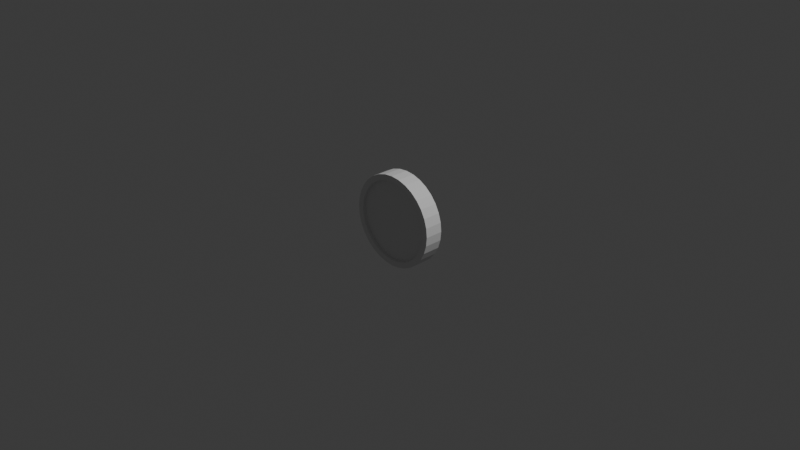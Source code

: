 # Source: Token.blend  (saved by Blender 4.1.24; exported with 4.5.12 LTS)
import bpy
from mathutils import Matrix  # noqa: F401  (used for matrix-valued properties, if any)

bpy.ops.wm.read_factory_settings(use_empty=True)
scene = bpy.context.scene
scene.name = 'Scene'

# ---- collections
col_collection = bpy.data.collections.new('Collection'); scene.collection.children.link(col_collection)

# ---- world
world_world = bpy.data.worlds.new('World'); scene.world = world_world
world_world.use_nodes = True; world_world.node_tree.nodes.clear()
_N = world_world.node_tree.nodes; _L = world_world.node_tree.links
n0 = _N.new('ShaderNodeOutputWorld'); n0.name = 'World Output'; n0.location = (300, 300)
n1 = _N.new('ShaderNodeBackground'); n1.name = 'Background'; n1.location = (10, 300)
n1.inputs[0].default_value = (0.05088, 0.05088, 0.05088, 1.0)
_L.new(n1.outputs[0], n0.inputs[0])
n0.is_active_output = True
world_world.color = (0.05088, 0.05088, 0.05088)
world_world.use_sun_shadow = False
world_world.sun_shadow_jitter_overblur = 0.0

# ---- cameras
cam_camera = bpy.data.cameras.new('Camera')
cam_camera.clip_end = 100.0
cam_camera.ortho_scale = 7.314

# ---- lights
light_light = bpy.data.lights.new('Light', 'POINT')
light_light.transmission_factor = 0.0
light_light.energy = 1000.0
light_light.shadow_soft_size = 0.1
light_light.shadow_maximum_resolution = 0.006
light_light.use_absolute_resolution = True

# ---- meshes
me_cylinder = bpy.data.meshes.new('Cylinder')
me_cylinder.from_pydata([(0.0, 0.8753, -0.2), (0.0, 0.8753, 0.2), (0.1708, 0.8585, -0.2), (0.1708, 0.8585, 0.2), (0.335, 0.8087, -0.2), (0.335, 0.8087, 0.2), (0.4863, 0.7278, -0.2), (0.4863, 0.7278, 0.2), (0.619, 0.619, -0.2), (0.619, 0.619, 0.2), (0.7278, 0.4863, -0.2), (0.7278, 0.4863, 0.2), (0.8087, 0.335, -0.2), (0.8087, 0.335, 0.2), (0.8585, 0.1708, -0.2), (0.8585, 0.1708, 0.2), (0.8753, 0.0, -0.2), (0.8753, 0.0, 0.2), (0.8585, -0.1708, -0.2), (0.8585, -0.1708, 0.2), (0.8087, -0.335, -0.2), (0.8087, -0.335, 0.2), (0.7278, -0.4863, -0.2), (0.7278, -0.4863, 0.2), (0.619, -0.619, -0.2), (0.619, -0.619, 0.2), (0.4863, -0.7278, -0.2), (0.4863, -0.7278, 0.2), (0.335, -0.8087, -0.2), (0.335, -0.8087, 0.2), (0.1708, -0.8585, -0.2), (0.1708, -0.8585, 0.2), (0.0, -0.8753, -0.2), (0.0, -0.8753, 0.2), (-0.1708, -0.8585, -0.2), (-0.1708, -0.8585, 0.2), (-0.335, -0.8087, -0.2), (-0.335, -0.8087, 0.2), (-0.4863, -0.7278, -0.2), (-0.4863, -0.7278, 0.2), (-0.619, -0.619, -0.2), (-0.619, -0.619, 0.2), (-0.7278, -0.4863, -0.2), (-0.7278, -0.4863, 0.2), (-0.8087, -0.335, -0.2), (-0.8087, -0.335, 0.2), (-0.8585, -0.1708, -0.2), (-0.8585, -0.1708, 0.2), (-0.8753, 0.0, -0.2), (-0.8753, 0.0, 0.2), (-0.8585, 0.1708, -0.2), (-0.8585, 0.1708, 0.2), (-0.8087, 0.335, -0.2), (-0.8087, 0.335, 0.2), (-0.7278, 0.4863, -0.2), (-0.7278, 0.4863, 0.2), (-0.619, 0.619, -0.2), (-0.619, 0.619, 0.2), (-0.4863, 0.7278, -0.2), (-0.4863, 0.7278, 0.2), (-0.335, 0.8087, -0.2), (-0.335, 0.8087, 0.2), (-0.1708, 0.8585, -0.2), (-0.1708, 0.8585, 0.2), (0.0, 1.0, -0.2), (0.1951, 0.9808, -0.2), (0.1951, 0.9808, 0.2), (0.0, 1.0, 0.2), (0.3827, 0.9239, -0.2), (0.3827, 0.9239, 0.2), (0.5556, 0.8315, -0.2), (0.5556, 0.8315, 0.2), (0.7071, 0.7071, -0.2), (0.7071, 0.7071, 0.2), (0.8315, 0.5556, -0.2), (0.8315, 0.5556, 0.2), (0.9239, 0.3827, -0.2), (0.9239, 0.3827, 0.2), (0.9808, 0.1951, -0.2), (0.9808, 0.1951, 0.2), (1.0, 0.0, -0.2), (1.0, 0.0, 0.2), (0.9808, -0.1951, -0.2), (0.9808, -0.1951, 0.2), (0.9239, -0.3827, -0.2), (0.9239, -0.3827, 0.2), (0.8315, -0.5556, -0.2), (0.8315, -0.5556, 0.2), (0.7071, -0.7071, -0.2), (0.7071, -0.7071, 0.2), (0.5556, -0.8315, -0.2), (0.5556, -0.8315, 0.2), (0.3827, -0.9239, -0.2), (0.3827, -0.9239, 0.2), (0.1951, -0.9808, -0.2), (0.1951, -0.9808, 0.2), (0.0, -1.0, -0.2), (0.0, -1.0, 0.2), (-0.1951, -0.9808, -0.2), (-0.1951, -0.9808, 0.2), (-0.3827, -0.9239, -0.2), (-0.3827, -0.9239, 0.2), (-0.5556, -0.8315, -0.2), (-0.5556, -0.8315, 0.2), (-0.7071, -0.7071, -0.2), (-0.7071, -0.7071, 0.2), (-0.8315, -0.5556, -0.2), (-0.8315, -0.5556, 0.2), (-0.9239, -0.3827, -0.2), (-0.9239, -0.3827, 0.2), (-0.9808, -0.1951, -0.2), (-0.9808, -0.1951, 0.2), (-1.0, 0.0, -0.2), (-1.0, 0.0, 0.2), (-0.9808, 0.1951, -0.2), (-0.9808, 0.1951, 0.2), (-0.9239, 0.3827, -0.2), (-0.9239, 0.3827, 0.2), (-0.8315, 0.5556, -0.2), (-0.8315, 0.5556, 0.2), (-0.7071, 0.7071, -0.2), (-0.7071, 0.7071, 0.2), (-0.5556, 0.8315, -0.2), (-0.5556, 0.8315, 0.2), (-0.3827, 0.9239, -0.2), (-0.3827, 0.9239, 0.2), (-0.1951, 0.9808, -0.2), (-0.1951, 0.9808, 0.2), (0.1708, 0.8585, 0.1292), (7.921e-10, 0.8753, 0.1292), (0.335, 0.8087, 0.1292), (0.4863, 0.7278, 0.1292), (0.619, 0.619, 0.1292), (0.7278, 0.4863, 0.1292), (0.8087, 0.335, 0.1292), (0.8585, 0.1708, 0.1292), (0.8753, 0.0, 0.1292), (0.8585, -0.1708, 0.1292), (0.8087, -0.335, 0.1292), (0.7278, -0.4863, 0.1292), (0.619, -0.619, 0.1292), (0.4863, -0.7278, 0.1292), (0.335, -0.8087, 0.1292), (0.1708, -0.8585, 0.1292), (7.921e-10, -0.8753, 0.1292), (-0.1708, -0.8585, 0.1292), (-0.335, -0.8087, 0.1292), (-0.4863, -0.7278, 0.1292), (-0.619, -0.619, 0.1292), (-0.7278, -0.4863, 0.1292), (-0.8087, -0.335, 0.1292), (-0.8585, -0.1708, 0.1292), (-0.8753, 0.0, 0.1292), (-0.8585, 0.1708, 0.1292), (-0.8087, 0.335, 0.1292), (-0.7278, 0.4863, 0.1292), (-0.619, 0.619, 0.1292), (-0.4863, 0.7278, 0.1292), (-0.335, 0.8087, 0.1292), (-0.1708, 0.8585, 0.1292), (-7.921e-10, 0.8753, -0.1292), (0.1708, 0.8585, -0.1292), (0.335, 0.8087, -0.1292), (0.4863, 0.7278, -0.1292), (0.619, 0.619, -0.1292), (0.7278, 0.4863, -0.1292), (0.8087, 0.335, -0.1292), (0.8585, 0.1708, -0.1292), (0.8753, 0.0, -0.1292), (0.8585, -0.1708, -0.1292), (0.8087, -0.335, -0.1292), (0.7278, -0.4863, -0.1292), (0.619, -0.619, -0.1292), (0.4863, -0.7278, -0.1292), (0.335, -0.8087, -0.1292), (0.1708, -0.8585, -0.1292), (-7.921e-10, -0.8753, -0.1292), (-0.1708, -0.8585, -0.1292), (-0.335, -0.8087, -0.1292), (-0.4863, -0.7278, -0.1292), (-0.619, -0.619, -0.1292), (-0.7278, -0.4863, -0.1292), (-0.8087, -0.335, -0.1292), (-0.8585, -0.1708, -0.1292), (-0.8753, 0.0, -0.1292), (-0.8585, 0.1708, -0.1292), (-0.8087, 0.335, -0.1292), (-0.7278, 0.4863, -0.1292), (-0.619, 0.619, -0.1292), (-0.4863, 0.7278, -0.1292), (-0.335, 0.8087, -0.1292), (-0.1708, 0.8585, -0.1292)], [], [(64, 67, 66, 65), (65, 66, 69, 68), (68, 69, 71, 70), (70, 71, 73, 72), (72, 73, 75, 74), (74, 75, 77, 76), (76, 77, 79, 78), (78, 79, 81, 80), (80, 81, 83, 82), (82, 83, 85, 84), (84, 85, 87, 86), (86, 87, 89, 88), (88, 89, 91, 90), (90, 91, 93, 92), (92, 93, 95, 94), (94, 95, 97, 96), (96, 97, 99, 98), (98, 99, 101, 100), (100, 101, 103, 102), (102, 103, 105, 104), (104, 105, 107, 106), (106, 107, 109, 108), (108, 109, 111, 110), (110, 111, 113, 112), (112, 113, 115, 114), (114, 115, 117, 116), (116, 117, 119, 118), (118, 119, 121, 120), (120, 121, 123, 122), (122, 123, 125, 124), (49, 47, 151, 152), (124, 125, 127, 126), (126, 127, 67, 64), (60, 62, 191, 190), (2, 0, 64, 65), (1, 3, 66, 67), (4, 2, 65, 68), (3, 5, 69, 66), (6, 4, 68, 70), (5, 7, 71, 69), (8, 6, 70, 72), (7, 9, 73, 71), (10, 8, 72, 74), (9, 11, 75, 73), (12, 10, 74, 76), (11, 13, 77, 75), (14, 12, 76, 78), (13, 15, 79, 77), (16, 14, 78, 80), (15, 17, 81, 79), (18, 16, 80, 82), (17, 19, 83, 81), (20, 18, 82, 84), (19, 21, 85, 83), (22, 20, 84, 86), (21, 23, 87, 85), (24, 22, 86, 88), (23, 25, 89, 87), (26, 24, 88, 90), (25, 27, 91, 89), (28, 26, 90, 92), (27, 29, 93, 91), (30, 28, 92, 94), (29, 31, 95, 93), (32, 30, 94, 96), (31, 33, 97, 95), (34, 32, 96, 98), (33, 35, 99, 97), (36, 34, 98, 100), (35, 37, 101, 99), (38, 36, 100, 102), (37, 39, 103, 101), (40, 38, 102, 104), (39, 41, 105, 103), (42, 40, 104, 106), (41, 43, 107, 105), (44, 42, 106, 108), (43, 45, 109, 107), (46, 44, 108, 110), (45, 47, 111, 109), (48, 46, 110, 112), (47, 49, 113, 111), (50, 48, 112, 114), (49, 51, 115, 113), (52, 50, 114, 116), (51, 53, 117, 115), (54, 52, 116, 118), (53, 55, 119, 117), (56, 54, 118, 120), (55, 57, 121, 119), (58, 56, 120, 122), (57, 59, 123, 121), (60, 58, 122, 124), (59, 61, 125, 123), (62, 60, 124, 126), (61, 63, 127, 125), (0, 62, 126, 64), (63, 1, 67, 127), (128, 129, 159, 158, 157, 156, 155, 154, 153, 152, 151, 150, 149, 148, 147, 146, 145, 144, 143, 142, 141, 140, 139, 138, 137, 136, 135, 134, 133, 132, 131, 130), (9, 7, 131, 132), (63, 61, 158, 159), (23, 21, 138, 139), (37, 35, 145, 146), (51, 49, 152, 153), (11, 9, 132, 133), (1, 63, 159, 129), (25, 23, 139, 140), (39, 37, 146, 147), (53, 51, 153, 154), (13, 11, 133, 134), (27, 25, 140, 141), (41, 39, 147, 148), (55, 53, 154, 155), (15, 13, 134, 135), (29, 27, 141, 142), (43, 41, 148, 149), (3, 1, 129, 128), (57, 55, 155, 156), (17, 15, 135, 136), (31, 29, 142, 143), (45, 43, 149, 150), (5, 3, 128, 130), (59, 57, 156, 157), (19, 17, 136, 137), (33, 31, 143, 144), (47, 45, 150, 151), (7, 5, 130, 131), (61, 59, 157, 158), (21, 19, 137, 138), (35, 33, 144, 145), (160, 161, 162, 163, 164, 165, 166, 167, 168, 169, 170, 171, 172, 173, 174, 175, 176, 177, 178, 179, 180, 181, 182, 183, 184, 185, 186, 187, 188, 189, 190, 191), (20, 22, 171, 170), (34, 36, 178, 177), (48, 50, 185, 184), (8, 10, 165, 164), (62, 0, 160, 191), (22, 24, 172, 171), (36, 38, 179, 178), (50, 52, 186, 185), (10, 12, 166, 165), (24, 26, 173, 172), (38, 40, 180, 179), (52, 54, 187, 186), (12, 14, 167, 166), (26, 28, 174, 173), (40, 42, 181, 180), (0, 2, 161, 160), (54, 56, 188, 187), (14, 16, 168, 167), (28, 30, 175, 174), (42, 44, 182, 181), (2, 4, 162, 161), (56, 58, 189, 188), (16, 18, 169, 168), (30, 32, 176, 175), (44, 46, 183, 182), (4, 6, 163, 162), (58, 60, 190, 189), (18, 20, 170, 169), (32, 34, 177, 176), (46, 48, 184, 183), (6, 8, 164, 163)])
_uv = me_cylinder.uv_layers.new(name='UVMap')
_uv.uv.foreach_set('vector', [1.0, 0.5, 1.0, 1.0, 0.9688, 1.0, 0.9688, 0.5, 0.9688, 0.5, 0.9688, 1.0, 0.9375, 1.0, 0.9375, 0.5, 0.9375, 0.5, 0.9375, 1.0, 0.9062, 1.0, 0.9062, 0.5, 0.9062, 0.5, 0.9062, 1.0, 0.875, 1.0, 0.875, 0.5, 0.875, 0.5, 0.875, 1.0, 0.8438, 1.0, 0.8438, 0.5, 0.8438, 0.5, 0.8438, 1.0, 0.8125, 1.0, 0.8125, 0.5, 0.8125, 0.5, 0.8125, 1.0, 0.7812, 1.0, 0.7812, 0.5, 0.7812, 0.5, 0.7812, 1.0, 0.75, 1.0, 0.75, 0.5, 0.75, 0.5, 0.75, 1.0, 0.7188, 1.0, 0.7188, 0.5, 0.7188, 0.5, 0.7188, 1.0, 0.6875, 1.0, 0.6875, 0.5, 0.6875, 0.5, 0.6875, 1.0, 0.6562, 1.0, 0.6562, 0.5, 0.6562, 0.5, 0.6562, 1.0, 0.625, 1.0, 0.625, 0.5, 0.625, 0.5, 0.625, 1.0, 0.5938, 1.0, 0.5938, 0.5, 0.5938, 0.5, 0.5938, 1.0, 0.5625, 1.0, 0.5625, 0.5, 0.5625, 0.5, 0.5625, 1.0, 0.5312, 1.0, 0.5312, 0.5, 0.5312, 0.5, 0.5312, 1.0, 0.5, 1.0, 0.5, 0.5, 0.5, 0.5, 0.5, 1.0, 0.4688, 1.0, 0.4688, 0.5, 0.4688, 0.5, 0.4688, 1.0, 0.4375, 1.0, 0.4375, 0.5, 0.4375, 0.5, 0.4375, 1.0, 0.4062, 1.0, 0.4062, 0.5, 0.4062, 0.5, 0.4062, 1.0, 0.375, 1.0, 0.375, 0.5, 0.375, 0.5, 0.375, 1.0, 0.3438, 1.0, 0.3438, 0.5, 0.3438, 0.5, 0.3438, 1.0, 0.3125, 1.0, 0.3125, 0.5, 0.3125, 0.5, 0.3125, 1.0, 0.2812, 1.0, 0.2812, 0.5, 0.2812, 0.5, 0.2812, 1.0, 0.25, 1.0, 0.25, 0.5, 0.25, 0.5, 0.25, 1.0, 0.2188, 1.0, 0.2188, 0.5, 0.2188, 0.5, 0.2188, 1.0, 0.1875, 1.0, 0.1875, 0.5, 0.1875, 0.5, 0.1875, 1.0, 0.1562, 1.0, 0.1562, 0.5, 0.1562, 0.5, 0.1562, 1.0, 0.125, 1.0, 0.125, 0.5, 0.125, 0.5, 0.125, 1.0, 0.09375, 1.0, 0.09375, 0.5, 0.09375, 0.5, 0.09375, 1.0, 0.0625, 1.0, 0.0625, 0.5, 0.03992, 0.25, 0.04395, 0.209, 0.04395, 0.209, 0.03992, 0.25, 0.0625, 0.5, 0.0625, 1.0, 0.03125, 1.0, 0.03125, 0.5, 0.03125, 0.5, 0.03125, 1.0, 0.0, 1.0, 0.0, 0.5, 0.6696, 0.4441, 0.709, 0.456, 0.709, 0.456, 0.6696, 0.4441, 0.791, 0.456, 0.75, 0.4601, 0.75, 0.49, 0.7968, 0.4854, 0.25, 0.4601, 0.291, 0.456, 0.2968, 0.4854, 0.25, 0.49, 0.8304, 0.4441, 0.791, 0.456, 0.7968, 0.4854, 0.8418, 0.4717, 0.291, 0.456, 0.3304, 0.4441, 0.3418, 0.4717, 0.2968, 0.4854, 0.8667, 0.4247, 0.8304, 0.4441, 0.8418, 0.4717, 0.8833, 0.4496, 0.3304, 0.4441, 0.3667, 0.4247, 0.3833, 0.4496, 0.3418, 0.4717, 0.8986, 0.3986, 0.8667, 0.4247, 0.8833, 0.4496, 0.9197, 0.4197, 0.3667, 0.4247, 0.3986, 0.3986, 0.4197, 0.4197, 0.3833, 0.4496, 0.9247, 0.3667, 0.8986, 0.3986, 0.9197, 0.4197, 0.9496, 0.3833, 0.3986, 0.3986, 0.4247, 0.3667, 0.4496, 0.3833, 0.4197, 0.4197, 0.9441, 0.3304, 0.9247, 0.3667, 0.9496, 0.3833, 0.9717, 0.3418, 0.4247, 0.3667, 0.4441, 0.3304, 0.4717, 0.3418, 0.4496, 0.3833, 0.956, 0.291, 0.9441, 0.3304, 0.9717, 0.3418, 0.9854, 0.2968, 0.4441, 0.3304, 0.456, 0.291, 0.4854, 0.2968, 0.4717, 0.3418, 0.9601, 0.25, 0.956, 0.291, 0.9854, 0.2968, 0.99, 0.25, 0.456, 0.291, 0.4601, 0.25, 0.49, 0.25, 0.4854, 0.2968, 0.956, 0.209, 0.9601, 0.25, 0.99, 0.25, 0.9854, 0.2032, 0.4601, 0.25, 0.456, 0.209, 0.4854, 0.2032, 0.49, 0.25, 0.9441, 0.1696, 0.956, 0.209, 0.9854, 0.2032, 0.9717, 0.1582, 0.456, 0.209, 0.4441, 0.1696, 0.4717, 0.1582, 0.4854, 0.2032, 0.9247, 0.1333, 0.9441, 0.1696, 0.9717, 0.1582, 0.9496, 0.1167, 0.4441, 0.1696, 0.4247, 0.1333, 0.4496, 0.1167, 0.4717, 0.1582, 0.8986, 0.1014, 0.9247, 0.1333, 0.9496, 0.1167, 0.9197, 0.08029, 0.4247, 0.1333, 0.3986, 0.1014, 0.4197, 0.08029, 0.4496, 0.1167, 0.8667, 0.07532, 0.8986, 0.1014, 0.9197, 0.08029, 0.8833, 0.05045, 0.3986, 0.1014, 0.3667, 0.07532, 0.3833, 0.05045, 0.4197, 0.08029, 0.8304, 0.05591, 0.8667, 0.07532, 0.8833, 0.05045, 0.8418, 0.02827, 0.3667, 0.07532, 0.3304, 0.05591, 0.3418, 0.02827, 0.3833, 0.05045, 0.791, 0.04395, 0.8304, 0.05591, 0.8418, 0.02827, 0.7968, 0.01461, 0.3304, 0.05591, 0.291, 0.04395, 0.2968, 0.01461, 0.3418, 0.02827, 0.75, 0.03992, 0.791, 0.04395, 0.7968, 0.01461, 0.75, 0.01, 0.291, 0.04395, 0.25, 0.03992, 0.25, 0.01, 0.2968, 0.01461, 0.709, 0.04395, 0.75, 0.03992, 0.75, 0.01, 0.7032, 0.01461, 0.25, 0.03992, 0.209, 0.04395, 0.2032, 0.01461, 0.25, 0.01, 0.6696, 0.05591, 0.709, 0.04395, 0.7032, 0.01461, 0.6582, 0.02827, 0.209, 0.04395, 0.1696, 0.05591, 0.1582, 0.02827, 0.2032, 0.01461, 0.6333, 0.07532, 0.6696, 0.05591, 0.6582, 0.02827, 0.6167, 0.05045, 0.1696, 0.05591, 0.1333, 0.07532, 0.1167, 0.05045, 0.1582, 0.02827, 0.6014, 0.1014, 0.6333, 0.07532, 0.6167, 0.05045, 0.5803, 0.08029, 0.1333, 0.07532, 0.1014, 0.1014, 0.08029, 0.08029, 0.1167, 0.05045, 0.5753, 0.1333, 0.6014, 0.1014, 0.5803, 0.08029, 0.5504, 0.1167, 0.1014, 0.1014, 0.07532, 0.1333, 0.05045, 0.1167, 0.08029, 0.08029, 0.5559, 0.1696, 0.5753, 0.1333, 0.5504, 0.1167, 0.5283, 0.1582, 0.07532, 0.1333, 0.05591, 0.1696, 0.02827, 0.1582, 0.05045, 0.1167, 0.544, 0.209, 0.5559, 0.1696, 0.5283, 0.1582, 0.5146, 0.2032, 0.05591, 0.1696, 0.04395, 0.209, 0.01461, 0.2032, 0.02827, 0.1582, 0.5399, 0.25, 0.544, 0.209, 0.5146, 0.2032, 0.51, 0.25, 0.04395, 0.209, 0.03992, 0.25, 0.01, 0.25, 0.01461, 0.2032, 0.544, 0.291, 0.5399, 0.25, 0.51, 0.25, 0.5146, 0.2968, 0.03992, 0.25, 0.04395, 0.291, 0.01461, 0.2968, 0.01, 0.25, 0.5559, 0.3304, 0.544, 0.291, 0.5146, 0.2968, 0.5283, 0.3418, 0.04395, 0.291, 0.05591, 0.3304, 0.02827, 0.3418, 0.01461, 0.2968, 0.5753, 0.3667, 0.5559, 0.3304, 0.5283, 0.3418, 0.5504, 0.3833, 0.05591, 0.3304, 0.07532, 0.3667, 0.05045, 0.3833, 0.02827, 0.3418, 0.6014, 0.3986, 0.5753, 0.3667, 0.5504, 0.3833, 0.5803, 0.4197, 0.07532, 0.3667, 0.1014, 0.3986, 0.08029, 0.4197, 0.05045, 0.3833, 0.6333, 0.4247, 0.6014, 0.3986, 0.5803, 0.4197, 0.6167, 0.4496, 0.1014, 0.3986, 0.1333, 0.4247, 0.1167, 0.4496, 0.08029, 0.4197, 0.6696, 0.4441, 0.6333, 0.4247, 0.6167, 0.4496, 0.6582, 0.4717, 0.1333, 0.4247, 0.1696, 0.4441, 0.1582, 0.4717, 0.1167, 0.4496, 0.709, 0.456, 0.6696, 0.4441, 0.6582, 0.4717, 0.7032, 0.4854, 0.1696, 0.4441, 0.209, 0.456, 0.2032, 0.4854, 0.1582, 0.4717, 0.75, 0.4601, 0.709, 0.456, 0.7032, 0.4854, 0.75, 0.49, 0.209, 0.456, 0.25, 0.4601, 0.25, 0.49, 0.2032, 0.4854, 0.291, 0.456, 0.25, 0.4601, 0.209, 0.456, 0.1696, 0.4441, 0.1333, 0.4247, 0.1014, 0.3986, 0.07532, 0.3667, 0.05591, 0.3304, 0.04395, 0.291, 0.03992, 0.25, 0.04395, 0.209, 0.05591, 0.1696, 0.07532, 0.1333, 0.1014, 0.1014, 0.1333, 0.07532, 0.1696, 0.05591, 0.209, 0.04395, 0.25, 0.03992, 0.291, 0.04395, 0.3304, 0.05591, 0.3667, 0.07532, 0.3986, 0.1014, 0.4247, 0.1333, 0.4441, 0.1696, 0.456, 0.209, 0.4601, 0.25, 0.456, 0.291, 0.4441, 0.3304, 0.4247, 0.3667, 0.3986, 0.3986, 0.3667, 0.4247, 0.3304, 0.4441, 0.3986, 0.3986, 0.3667, 0.4247, 0.3667, 0.4247, 0.3986, 0.3986, 0.209, 0.456, 0.1696, 0.4441, 0.1696, 0.4441, 0.209, 0.456, 0.4247, 0.1333, 0.4441, 0.1696, 0.4441, 0.1696, 0.4247, 0.1333, 0.1696, 0.05591, 0.209, 0.04395, 0.209, 0.04395, 0.1696, 0.05591, 0.04395, 0.291, 0.03992, 0.25, 0.03992, 0.25, 0.04395, 0.291, 0.4247, 0.3667, 0.3986, 0.3986, 0.3986, 0.3986, 0.4247, 0.3667, 0.25, 0.4601, 0.209, 0.456, 0.209, 0.456, 0.25, 0.4601, 0.3986, 0.1014, 0.4247, 0.1333, 0.4247, 0.1333, 0.3986, 0.1014, 0.1333, 0.07532, 0.1696, 0.05591, 0.1696, 0.05591, 0.1333, 0.07532, 0.05591, 0.3304, 0.04395, 0.291, 0.04395, 0.291, 0.05591, 0.3304, 0.4441, 0.3304, 0.4247, 0.3667, 0.4247, 0.3667, 0.4441, 0.3304, 0.3667, 0.07532, 0.3986, 0.1014, 0.3986, 0.1014, 0.3667, 0.07532, 0.1014, 0.1014, 0.1333, 0.07532, 0.1333, 0.07532, 0.1014, 0.1014, 0.07532, 0.3667, 0.05591, 0.3304, 0.05591, 0.3304, 0.07532, 0.3667, 0.456, 0.291, 0.4441, 0.3304, 0.4441, 0.3304, 0.456, 0.291, 0.3304, 0.05591, 0.3667, 0.07532, 0.3667, 0.07532, 0.3304, 0.05591, 0.07532, 0.1333, 0.1014, 0.1014, 0.1014, 0.1014, 0.07532, 0.1333, 0.291, 0.456, 0.25, 0.4601, 0.25, 0.4601, 0.291, 0.456, 0.1014, 0.3986, 0.07532, 0.3667, 0.07532, 0.3667, 0.1014, 0.3986, 0.4601, 0.25, 0.456, 0.291, 0.456, 0.291, 0.4601, 0.25, 0.291, 0.04395, 0.3304, 0.05591, 0.3304, 0.05591, 0.291, 0.04395, 0.05591, 0.1696, 0.07532, 0.1333, 0.07532, 0.1333, 0.05591, 0.1696, 0.3304, 0.4441, 0.291, 0.456, 0.291, 0.456, 0.3304, 0.4441, 0.1333, 0.4247, 0.1014, 0.3986, 0.1014, 0.3986, 0.1333, 0.4247, 0.456, 0.209, 0.4601, 0.25, 0.4601, 0.25, 0.456, 0.209, 0.25, 0.03992, 0.291, 0.04395, 0.291, 0.04395, 0.25, 0.03992, 0.04395, 0.209, 0.05591, 0.1696, 0.05591, 0.1696, 0.04395, 0.209, 0.3667, 0.4247, 0.3304, 0.4441, 0.3304, 0.4441, 0.3667, 0.4247, 0.1696, 0.4441, 0.1333, 0.4247, 0.1333, 0.4247, 0.1696, 0.4441, 0.4441, 0.1696, 0.456, 0.209, 0.456, 0.209, 0.4441, 0.1696, 0.209, 0.04395, 0.25, 0.03992, 0.25, 0.03992, 0.209, 0.04395, 0.75, 0.4601, 0.791, 0.456, 0.8304, 0.4441, 0.8667, 0.4247, 0.8986, 0.3986, 0.9247, 0.3667, 0.9441, 0.3304, 0.956, 0.291, 0.9601, 0.25, 0.956, 0.209, 0.9441, 0.1696, 0.9247, 0.1333, 0.8986, 0.1014, 0.8667, 0.07532, 0.8304, 0.05591, 0.791, 0.04395, 0.75, 0.03992, 0.709, 0.04395, 0.6696, 0.05591, 0.6333, 0.07532, 0.6014, 0.1014, 0.5753, 0.1333, 0.5559, 0.1696, 0.544, 0.209, 0.5399, 0.25, 0.544, 0.291, 0.5559, 0.3304, 0.5753, 0.3667, 0.6014, 0.3986, 0.6333, 0.4247, 0.6696, 0.4441, 0.709, 0.456, 0.9441, 0.1696, 0.9247, 0.1333, 0.9247, 0.1333, 0.9441, 0.1696, 0.709, 0.04395, 0.6696, 0.05591, 0.6696, 0.05591, 0.709, 0.04395, 0.5399, 0.25, 0.544, 0.291, 0.544, 0.291, 0.5399, 0.25, 0.8986, 0.3986, 0.9247, 0.3667, 0.9247, 0.3667, 0.8986, 0.3986, 0.709, 0.456, 0.75, 0.4601, 0.75, 0.4601, 0.709, 0.456, 0.9247, 0.1333, 0.8986, 0.1014, 0.8986, 0.1014, 0.9247, 0.1333, 0.6696, 0.05591, 0.6333, 0.07532, 0.6333, 0.07532, 0.6696, 0.05591, 0.544, 0.291, 0.5559, 0.3304, 0.5559, 0.3304, 0.544, 0.291, 0.9247, 0.3667, 0.9441, 0.3304, 0.9441, 0.3304, 0.9247, 0.3667, 0.8986, 0.1014, 0.8667, 0.07532, 0.8667, 0.07532, 0.8986, 0.1014, 0.6333, 0.07532, 0.6014, 0.1014, 0.6014, 0.1014, 0.6333, 0.07532, 0.5559, 0.3304, 0.5753, 0.3667, 0.5753, 0.3667, 0.5559, 0.3304, 0.9441, 0.3304, 0.956, 0.291, 0.956, 0.291, 0.9441, 0.3304, 0.8667, 0.07532, 0.8304, 0.05591, 0.8304, 0.05591, 0.8667, 0.07532, 0.6014, 0.1014, 0.5753, 0.1333, 0.5753, 0.1333, 0.6014, 0.1014, 0.75, 0.4601, 0.791, 0.456, 0.791, 0.456, 0.75, 0.4601, 0.5753, 0.3667, 0.6014, 0.3986, 0.6014, 0.3986, 0.5753, 0.3667, 0.956, 0.291, 0.9601, 0.25, 0.9601, 0.25, 0.956, 0.291, 0.8304, 0.05591, 0.791, 0.04395, 0.791, 0.04395, 0.8304, 0.05591, 0.5753, 0.1333, 0.5559, 0.1696, 0.5559, 0.1696, 0.5753, 0.1333, 0.791, 0.456, 0.8304, 0.4441, 0.8304, 0.4441, 0.791, 0.456, 0.6014, 0.3986, 0.6333, 0.4247, 0.6333, 0.4247, 0.6014, 0.3986, 0.9601, 0.25, 0.956, 0.209, 0.956, 0.209, 0.9601, 0.25, 0.791, 0.04395, 0.75, 0.03992, 0.75, 0.03992, 0.791, 0.04395, 0.5559, 0.1696, 0.544, 0.209, 0.544, 0.209, 0.5559, 0.1696, 0.8304, 0.4441, 0.8667, 0.4247, 0.8667, 0.4247, 0.8304, 0.4441, 0.6333, 0.4247, 0.6696, 0.4441, 0.6696, 0.4441, 0.6333, 0.4247, 0.956, 0.209, 0.9441, 0.1696, 0.9441, 0.1696, 0.956, 0.209, 0.75, 0.03992, 0.709, 0.04395, 0.709, 0.04395, 0.75, 0.03992, 0.544, 0.209, 0.5399, 0.25, 0.5399, 0.25, 0.544, 0.209, 0.8667, 0.4247, 0.8986, 0.3986, 0.8986, 0.3986, 0.8667, 0.4247])
me_cylinder.update()

# ---- objects
ob_light = bpy.data.objects.new('Light', light_light)
ob_camera = bpy.data.objects.new('Camera', cam_camera)
ob_cylinder = bpy.data.objects.new('Cylinder', me_cylinder)

# ---- transforms, parenting, visibility, modifiers, constraints
ob_light.location = (4.076, 1.005, 5.904)
ob_light.rotation_euler = (0.6503, 0.05522, 1.866)
ob_light.lock_rotations_4d = False
ob_light.empty_display_type = 'ARROWS'
ob_light.color = (0.0, 0.0, 0.0, 0.0)
ob_light.lineart.crease_threshold = 0.0
ob_camera.location = (7.359, -6.926, 4.958)
ob_camera.rotation_euler = (1.109, 0.0, 0.8149)
ob_camera.lock_rotations_4d = False
ob_camera.empty_display_type = 'ARROWS'
ob_camera.color = (0.0, 0.0, 0.0, 0.0)
ob_camera.display_type = 'WIRE'
ob_camera.lineart.crease_threshold = 0.0
ob_cylinder.location = (0.0, 0.0, 0.0)
ob_cylinder.rotation_euler = (1.571, -0.0, 0.0)
ob_cylinder.scale = (0.5, 0.5, 0.5)

# ---- collection membership
col_collection.objects.link(ob_light)
col_collection.objects.link(ob_camera)
col_collection.objects.link(ob_cylinder)

# ---- scene / render settings (as saved in the file)
scene.camera = ob_camera
scene.frame_start = 1; scene.frame_end = 250; scene.frame_set(1)
scene.render.engine = 'BLENDER_EEVEE_NEXT'
scene.cycles.sampling_pattern = 'TABULATED_SOBOL'
scene.eevee.ray_tracing_options.trace_max_roughness = 0.0
bpy.context.view_layer.update()
